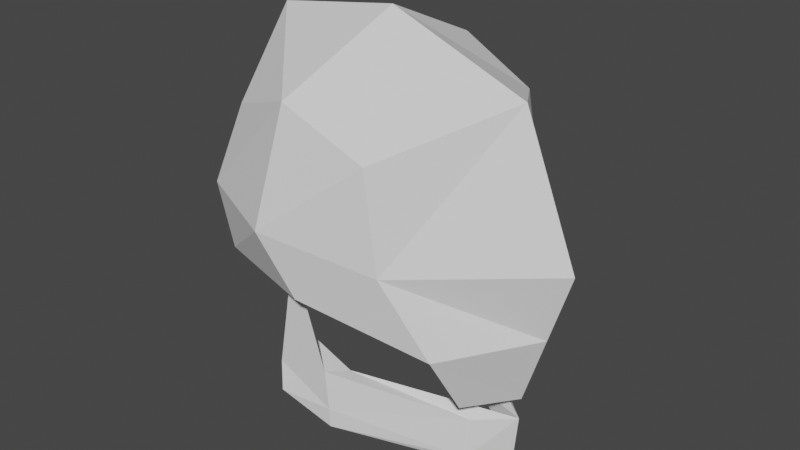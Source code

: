 # Source: Skull.blend  (saved by Blender 3.6.11; exported with 4.5.12 LTS)
import bpy
from mathutils import Matrix  # noqa: F401  (used for matrix-valued properties, if any)

bpy.ops.wm.read_factory_settings(use_empty=True)
scene = bpy.context.scene
scene.name = 'Scene'

# ---- collections
col_collection = bpy.data.collections.new('Collection'); scene.collection.children.link(col_collection)

# ---- world
world_world = bpy.data.worlds.new('World'); scene.world = world_world
world_world.use_nodes = True; world_world.node_tree.nodes.clear()
_N = world_world.node_tree.nodes; _L = world_world.node_tree.links
n0 = _N.new('ShaderNodeOutputWorld'); n0.name = 'World Output'; n0.location = (300, 300)
n1 = _N.new('ShaderNodeBackground'); n1.name = 'Background'; n1.location = (10, 300)
n1.inputs[0].default_value = (0.05088, 0.05088, 0.05088, 1.0)
_L.new(n1.outputs[0], n0.inputs[0])
n0.is_active_output = True
world_world.color = (0.05088, 0.05088, 0.05088)
world_world.use_sun_shadow = False
world_world.sun_shadow_jitter_overblur = 0.0

# ---- meshes
me_fullskull = bpy.data.meshes.new('fullSkull')
me_fullskull.from_pydata([(-0.2907, 0.6864, 0.1947), (-0.1341, 0.6605, 0.9568), (1.156, 0.179, -0.09385), (1.146, 0.179, 0.1597), (-0.4414, 0.52, 0.4211), (-0.3215, 0.5715, 0.866), (-0.3294, 0.6559, 0.3423), (0.1806, 0.632, 0.07793), (0.1485, 0.6413, 0.3898), (1.13, 0.2134, -0.04851), (1.437, -1.188e-09, -0.1196), (1.441, 1.637e-08, 0.1653), (0.2354, 0.4945, 0.3548), (0.2582, 0.5917, 0.08162), (1.409, 8.686e-09, -0.03176), (0.1806, 0.638, 0.1809), (-0.4414, 0.52, 0.5387), (0.8517, 0.1467, 0.136)], [], [(16, 5, 1, 6), (15, 8, 3, 9), (3, 8, 12, 11), (0, 7, 13, 4), (7, 2, 10, 13), (2, 9, 14, 10), (9, 3, 11, 14), (7, 15, 9, 2), (0, 6, 15, 7), (6, 1, 8, 15), (4, 16, 6, 0), (4, 12, 8, 1, 5, 16), (4, 13, 12), (12, 13, 17, 11), (10, 14, 11, 17, 13)])
_uv = me_fullskull.uv_layers.new(name='UVMap')
_uv.uv.foreach_set('vector', [0.5, 0.125, 0.625, 0.125, 0.625, 0.25, 0.5, 0.25, 0.5, 0.375, 0.625, 0.375, 0.625, 0.5, 0.5, 0.5, 0.625, 0.5, 0.75, 0.5, 0.75, 0.625, 0.625, 0.625, 0.125, 0.5, 0.25, 0.5, 0.25, 0.625, 0.125, 0.625, 0.25, 0.5, 0.375, 0.5, 0.375, 0.625, 0.25, 0.625, 0.375, 0.5, 0.5, 0.5, 0.5, 0.625, 0.375, 0.625, 0.5, 0.5, 0.625, 0.5, 0.625, 0.625, 0.5, 0.625, 0.375, 0.375, 0.5, 0.375, 0.5, 0.5, 0.375, 0.5, 0.375, 0.25, 0.5, 0.25, 0.5, 0.375, 0.375, 0.375, 0.5, 0.25, 0.625, 0.25, 0.625, 0.375, 0.5, 0.375, 0.375, 0.125, 0.5, 0.125, 0.5, 0.25, 0.375, 0.25, 0.375, 0.125, 0.75, 0.625, 0.75, 0.5, 0.875, 0.5, 0.875, 0.625, 0.5, 0.125, 0.375, 0.125, 0.25, 0.625, 0.75, 0.625, 0.75, 0.625, 0.25, 0.625, 0.4375, 0.625, 0.625, 0.625, 0.375, 0.625, 0.5, 0.625, 0.625, 0.625, 0.4375, 0.625, 0.25, 0.625])
me_fullskull.update()
me_fullskull_001 = bpy.data.meshes.new('fullSkull.001')
me_fullskull_001.from_pydata([(-0.9047, 0.6045, 0.8345), (-1.037, 0.6214, 1.167), (0.122, 0.8249, 0.8497), (-1.144, -3.053e-08, 0.653), (0.04941, -6.571e-08, 0.6249), (-1.523, -6.245e-08, 1.203), (-1.047, 0.0001281, 1.927), (-0.8403, 0.517, 1.565), (0.09466, -2.988e-08, 2.03), (-0.01425, 0.7601, 1.744), (1.354, -3.9e-08, 1.746), (0.6947, 0.7114, 1.549), (1.855, -3.164e-09, 1.018), (0.8307, 0.7248, 1.061), (1.654, -5.203e-08, 0.65), (1.453, -1.009e-07, 0.2818), (1.214, 0.3598, 0.3356), (1.203, 0.616, 0.6845), (-0.1444, 0.9103, 1.166)], [], [(3, 5, 1, 0), (0, 1, 18, 2), (0, 2, 4, 3), (5, 6, 7, 1), (9, 7, 6, 8), (11, 9, 8, 10), (13, 11, 10, 12), (17, 13, 12, 14, 15, 16), (4, 15, 16), (2, 17, 16, 15, 4), (2, 18, 13, 17), (18, 9, 11, 13), (1, 7, 9, 18)])
_uv = me_fullskull_001.uv_layers.new(name='UVMap')
_uv.uv.foreach_set('vector', [0.375, 0.125, 0.5, 0.125, 0.5, 0.25, 0.375, 0.25, 0.375, 0.25, 0.5, 0.25, 0.5, 0.375, 0.375, 0.375, 0.125, 0.5, 0.25, 0.5, 0.25, 0.625, 0.125, 0.625, 0.5, 0.125, 0.625, 0.125, 0.625, 0.25, 0.5, 0.25, 0.75, 0.5, 0.875, 0.5, 0.875, 0.625, 0.75, 0.625, 0.625, 0.5, 0.75, 0.5, 0.75, 0.625, 0.625, 0.625, 0.5, 0.5, 0.625, 0.5, 0.625, 0.625, 0.5, 0.625, 0.375, 0.5, 0.5, 0.5, 0.5, 0.625, 0.4375, 0.625, 0.375, 0.625, 0.375, 0.5625, 0.25, 0.625, 0.375, 0.625, 0.375, 0.5625, 0.25, 0.5, 0.375, 0.5, 0.375, 0.5625, 0.375, 0.625, 0.25, 0.625, 0.375, 0.375, 0.5, 0.375, 0.5, 0.5, 0.375, 0.5, 0.5, 0.375, 0.625, 0.375, 0.625, 0.5, 0.5, 0.5, 0.5, 0.25, 0.625, 0.25, 0.625, 0.375, 0.5, 0.375])
me_fullskull_001.update()
arm_jaw = bpy.data.armatures.new('Jaw')  # bones are not reproduced

# ---- objects
ob_jaw = bpy.data.objects.new('Jaw', me_fullskull)
ob_skullrig = bpy.data.objects.new('SkullRig', arm_jaw)
ob_skull = bpy.data.objects.new('Skull', me_fullskull_001)

# ---- transforms, parenting, visibility, modifiers, constraints
ob_jaw.parent = ob_skullrig
ob_jaw.matrix_parent_inverse = Matrix(((-0.9998, 0.0, 0.01743, -0.0), (0.0, 1.0, 0.0, -0.0), (-0.01743, -0.0, -0.9998, 0.0), (-0.0, -0.0, -0.0, 1.0)))
ob_jaw.location = (0.1088, 4.298e-08, -1.596)
ob_jaw.scale = (0.7537, 1.102, 1.309)
_vg = ob_jaw.vertex_groups.new(name='Skull')
_vg = ob_jaw.vertex_groups.new(name='Jaw')
_vg.add([0, 1, 2, 3, 4, 5, 6, 7, 8, 9, 10, 11, 12, 13, 14, 15, 16, 17], 1.0, 'REPLACE')
_m = ob_jaw.modifiers.new('Mirror', 'MIRROR')
_m.use_axis = (False, True, False)
_m = ob_jaw.modifiers.new('Armature', 'ARMATURE')
_m.object = ob_skullrig
ob_skullrig.location = (0.0, 0.0, 0.0)
ob_skullrig.rotation_euler = (-0.0, 3.159, -0.0)
ob_skullrig.show_in_front = True
ob_skull.parent = ob_skullrig
ob_skull.matrix_parent_inverse = Matrix(((-0.9998, 0.0, 0.01743, -0.0), (0.0, 1.0, 0.0, -0.0), (-0.01743, -0.0, -0.9998, 0.0), (-0.0, -0.0, -0.0, 1.0)))
ob_skull.location = (0.1088, 4.298e-08, -1.596)
ob_skull.scale = (0.7537, 1.102, 1.309)
_vg = ob_skull.vertex_groups.new(name='Skull')
_vg.add([0, 1, 2, 3, 4, 5, 6, 7, 8, 9, 10, 11, 12, 13, 14, 15, 16, 17, 18], 1.0, 'REPLACE')
_vg = ob_skull.vertex_groups.new(name='Jaw')
_m = ob_skull.modifiers.new('Mirror', 'MIRROR')
_m.use_axis = (False, True, False)
_m = ob_skull.modifiers.new('Armature', 'ARMATURE')
_m.object = ob_skullrig

# ---- collection membership
col_collection.objects.link(ob_jaw)
col_collection.objects.link(ob_skullrig)
col_collection.objects.link(ob_skull)

# ---- scene / render settings (as saved in the file)
scene.frame_start = 1; scene.frame_end = 250; scene.frame_set(1)
scene.render.engine = 'BLENDER_EEVEE_NEXT'
scene.cycles.sampling_pattern = 'TABULATED_SOBOL'
scene.view_settings.view_transform = 'Filmic'
bpy.context.view_layer.update()

# ---- added for rendering (the .blend has no active camera and no usable light): camera, sun
cam_auto = bpy.data.cameras.new('AutoCamera')
cam_auto.lens = 50.0
cam_auto.sensor_width = 36.0
cam_auto.clip_end = 1000.0
ob_auto_camera = bpy.data.objects.new('AutoCamera', cam_auto)
scene.collection.objects.link(ob_auto_camera)
ob_auto_camera.location = (4.20605, -4.76645, 2.83176)
ob_auto_camera.rotation_euler = (1.09748, -7.21219e-08, 0.694738)
scene.camera = ob_auto_camera
light_auto_sun = bpy.data.lights.new('AutoSun', 'SUN')
light_auto_sun.energy = 3.0
light_auto_sun.angle = 0.0523599
ob_auto_sun = bpy.data.objects.new('AutoSun', light_auto_sun)
scene.collection.objects.link(ob_auto_sun)
ob_auto_sun.rotation_euler = (0.872665, 0.174533, 0.523599)
bpy.context.view_layer.update()

